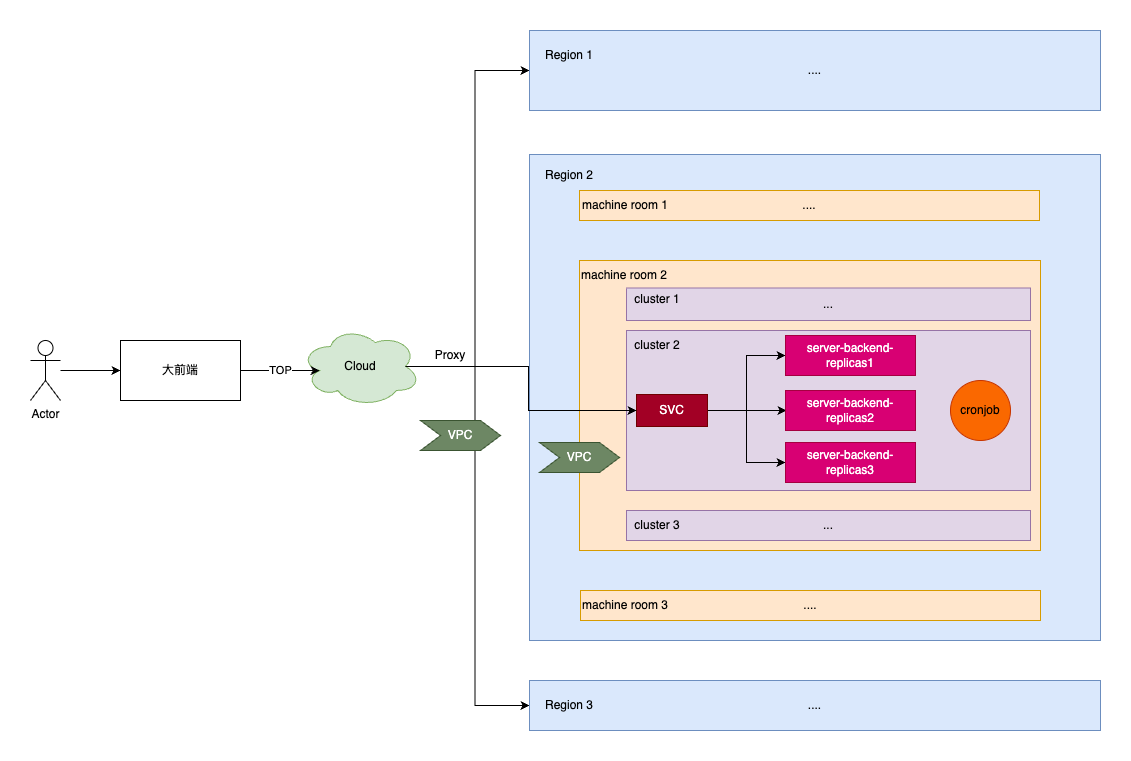

The diagram above was exported from draw.io. Its source (the exported page's mxGraphModel, read from the mxfile embedded in the PNG):
<mxGraphModel dx="2074" dy="1129" grid="1" gridSize="10" guides="1" tooltips="1" connect="1" arrows="1" fold="1" page="1" pageScale="1" pageWidth="827" pageHeight="1169" math="0" shadow="0">
  <root>
    <mxCell id="0" />
    <mxCell id="1" parent="0" />
    <mxCell id="r8QzwPnT7S39XTKKIjsI-6" style="edgeStyle=orthogonalEdgeStyle;rounded=0;orthogonalLoop=1;jettySize=auto;html=1;entryX=0;entryY=0.5;entryDx=0;entryDy=0;" parent="1" source="r8QzwPnT7S39XTKKIjsI-1" target="r8QzwPnT7S39XTKKIjsI-5" edge="1">
      <mxGeometry relative="1" as="geometry" />
    </mxCell>
    <mxCell id="r8QzwPnT7S39XTKKIjsI-1" value="Actor" style="shape=umlActor;verticalLabelPosition=bottom;verticalAlign=top;html=1;outlineConnect=0;" parent="1" vertex="1">
      <mxGeometry x="90" y="490" width="30" height="60" as="geometry" />
    </mxCell>
    <mxCell id="r8QzwPnT7S39XTKKIjsI-18" style="edgeStyle=orthogonalEdgeStyle;rounded=0;orthogonalLoop=1;jettySize=auto;html=1;exitX=0.875;exitY=0.5;exitDx=0;exitDy=0;exitPerimeter=0;entryX=0;entryY=0.5;entryDx=0;entryDy=0;" parent="1" source="r8QzwPnT7S39XTKKIjsI-4" target="r8QzwPnT7S39XTKKIjsI-8" edge="1">
      <mxGeometry relative="1" as="geometry" />
    </mxCell>
    <mxCell id="r8QzwPnT7S39XTKKIjsI-19" style="edgeStyle=orthogonalEdgeStyle;rounded=0;orthogonalLoop=1;jettySize=auto;html=1;exitX=0.875;exitY=0.5;exitDx=0;exitDy=0;exitPerimeter=0;entryX=0;entryY=0.5;entryDx=0;entryDy=0;" parent="1" source="r8QzwPnT7S39XTKKIjsI-4" target="r8QzwPnT7S39XTKKIjsI-13" edge="1">
      <mxGeometry relative="1" as="geometry" />
    </mxCell>
    <mxCell id="r8QzwPnT7S39XTKKIjsI-4" value="Cloud" style="ellipse;shape=cloud;whiteSpace=wrap;html=1;fillColor=#d5e8d4;strokeColor=#82b366;" parent="1" vertex="1">
      <mxGeometry x="360" y="476" width="120" height="80" as="geometry" />
    </mxCell>
    <mxCell id="r8QzwPnT7S39XTKKIjsI-5" value="大前端" style="rounded=0;whiteSpace=wrap;html=1;" parent="1" vertex="1">
      <mxGeometry x="180" y="490" width="120" height="60" as="geometry" />
    </mxCell>
    <mxCell id="r8QzwPnT7S39XTKKIjsI-7" value="TOP" style="edgeStyle=orthogonalEdgeStyle;rounded=0;orthogonalLoop=1;jettySize=auto;html=1;entryX=0.16;entryY=0.55;entryDx=0;entryDy=0;entryPerimeter=0;" parent="1" source="r8QzwPnT7S39XTKKIjsI-5" target="r8QzwPnT7S39XTKKIjsI-4" edge="1">
      <mxGeometry relative="1" as="geometry" />
    </mxCell>
    <mxCell id="r8QzwPnT7S39XTKKIjsI-8" value="...." style="rounded=0;whiteSpace=wrap;html=1;fillColor=#dae8fc;strokeColor=#6c8ebf;" parent="1" vertex="1">
      <mxGeometry x="589" y="180" width="571" height="80" as="geometry" />
    </mxCell>
    <mxCell id="r8QzwPnT7S39XTKKIjsI-9" value="Region 1" style="text;html=1;strokeColor=none;fillColor=none;align=center;verticalAlign=middle;whiteSpace=wrap;rounded=0;" parent="1" vertex="1">
      <mxGeometry x="599" y="190" width="60" height="30" as="geometry" />
    </mxCell>
    <mxCell id="r8QzwPnT7S39XTKKIjsI-11" value="" style="rounded=0;whiteSpace=wrap;html=1;fillColor=#dae8fc;strokeColor=#6c8ebf;" parent="1" vertex="1">
      <mxGeometry x="589" y="304" width="571" height="486" as="geometry" />
    </mxCell>
    <mxCell id="r8QzwPnT7S39XTKKIjsI-12" value="Region 2" style="text;html=1;strokeColor=none;fillColor=none;align=center;verticalAlign=middle;whiteSpace=wrap;rounded=0;" parent="1" vertex="1">
      <mxGeometry x="599" y="310" width="60" height="30" as="geometry" />
    </mxCell>
    <mxCell id="r8QzwPnT7S39XTKKIjsI-13" value="...." style="rounded=0;whiteSpace=wrap;html=1;fillColor=#dae8fc;strokeColor=#6c8ebf;" parent="1" vertex="1">
      <mxGeometry x="589" y="830" width="571" height="50" as="geometry" />
    </mxCell>
    <mxCell id="r8QzwPnT7S39XTKKIjsI-14" value="Region 3" style="text;html=1;strokeColor=none;fillColor=none;align=center;verticalAlign=middle;whiteSpace=wrap;rounded=0;" parent="1" vertex="1">
      <mxGeometry x="599" y="840" width="60" height="30" as="geometry" />
    </mxCell>
    <mxCell id="r8QzwPnT7S39XTKKIjsI-23" value="Proxy" style="text;html=1;strokeColor=none;fillColor=none;align=center;verticalAlign=middle;whiteSpace=wrap;rounded=0;" parent="1" vertex="1">
      <mxGeometry x="480" y="490" width="60" height="30" as="geometry" />
    </mxCell>
    <mxCell id="r8QzwPnT7S39XTKKIjsI-24" value="...." style="rounded=0;whiteSpace=wrap;html=1;fillColor=#ffe6cc;strokeColor=#d79b00;" parent="1" vertex="1">
      <mxGeometry x="639" y="340" width="460" height="30" as="geometry" />
    </mxCell>
    <mxCell id="r8QzwPnT7S39XTKKIjsI-25" value="machine room 1" style="text;html=1;strokeColor=none;fillColor=none;align=center;verticalAlign=middle;whiteSpace=wrap;rounded=0;" parent="1" vertex="1">
      <mxGeometry x="640" y="340" width="90" height="30" as="geometry" />
    </mxCell>
    <mxCell id="r8QzwPnT7S39XTKKIjsI-26" value="" style="rounded=0;whiteSpace=wrap;html=1;fillColor=#ffe6cc;strokeColor=#d79b00;" parent="1" vertex="1">
      <mxGeometry x="639" y="410" width="461" height="290" as="geometry" />
    </mxCell>
    <mxCell id="r8QzwPnT7S39XTKKIjsI-27" value="machine room 2" style="text;html=1;strokeColor=none;fillColor=none;align=center;verticalAlign=middle;whiteSpace=wrap;rounded=0;" parent="1" vertex="1">
      <mxGeometry x="639" y="410" width="90" height="30" as="geometry" />
    </mxCell>
    <mxCell id="r8QzwPnT7S39XTKKIjsI-30" value="...." style="rounded=0;whiteSpace=wrap;html=1;fillColor=#ffe6cc;strokeColor=#d79b00;" parent="1" vertex="1">
      <mxGeometry x="640" y="740" width="460" height="30" as="geometry" />
    </mxCell>
    <mxCell id="r8QzwPnT7S39XTKKIjsI-31" value="machine room 3" style="text;html=1;strokeColor=none;fillColor=none;align=center;verticalAlign=middle;whiteSpace=wrap;rounded=0;" parent="1" vertex="1">
      <mxGeometry x="640" y="740" width="90" height="30" as="geometry" />
    </mxCell>
    <mxCell id="r8QzwPnT7S39XTKKIjsI-35" value="..." style="rounded=0;whiteSpace=wrap;html=1;fillColor=#e1d5e7;strokeColor=#9673a6;" parent="1" vertex="1">
      <mxGeometry x="686" y="437.5" width="404" height="32.5" as="geometry" />
    </mxCell>
    <mxCell id="r8QzwPnT7S39XTKKIjsI-36" value="cluster 1" style="text;html=1;strokeColor=none;fillColor=none;align=center;verticalAlign=middle;whiteSpace=wrap;rounded=0;" parent="1" vertex="1">
      <mxGeometry x="687" y="433.75" width="60" height="30" as="geometry" />
    </mxCell>
    <mxCell id="r8QzwPnT7S39XTKKIjsI-41" value="" style="rounded=0;whiteSpace=wrap;html=1;fillColor=#e1d5e7;strokeColor=#9673a6;" parent="1" vertex="1">
      <mxGeometry x="686" y="480" width="404" height="160" as="geometry" />
    </mxCell>
    <mxCell id="r8QzwPnT7S39XTKKIjsI-42" value="..." style="rounded=0;whiteSpace=wrap;html=1;fillColor=#e1d5e7;strokeColor=#9673a6;" parent="1" vertex="1">
      <mxGeometry x="686" y="660" width="404" height="30" as="geometry" />
    </mxCell>
    <mxCell id="r8QzwPnT7S39XTKKIjsI-43" value="cluster 2" style="text;html=1;strokeColor=none;fillColor=none;align=center;verticalAlign=middle;whiteSpace=wrap;rounded=0;" parent="1" vertex="1">
      <mxGeometry x="687" y="480" width="60" height="30" as="geometry" />
    </mxCell>
    <mxCell id="r8QzwPnT7S39XTKKIjsI-44" value="cluster 3" style="text;html=1;strokeColor=none;fillColor=none;align=center;verticalAlign=middle;whiteSpace=wrap;rounded=0;" parent="1" vertex="1">
      <mxGeometry x="687" y="660" width="60" height="30" as="geometry" />
    </mxCell>
    <mxCell id="r8QzwPnT7S39XTKKIjsI-50" style="edgeStyle=orthogonalEdgeStyle;rounded=0;orthogonalLoop=1;jettySize=auto;html=1;exitX=1;exitY=0.5;exitDx=0;exitDy=0;entryX=0;entryY=0.5;entryDx=0;entryDy=0;" parent="1" source="r8QzwPnT7S39XTKKIjsI-45" target="r8QzwPnT7S39XTKKIjsI-46" edge="1">
      <mxGeometry relative="1" as="geometry" />
    </mxCell>
    <mxCell id="r8QzwPnT7S39XTKKIjsI-51" style="edgeStyle=orthogonalEdgeStyle;rounded=0;orthogonalLoop=1;jettySize=auto;html=1;entryX=0;entryY=0.5;entryDx=0;entryDy=0;" parent="1" source="r8QzwPnT7S39XTKKIjsI-45" edge="1">
      <mxGeometry relative="1" as="geometry">
        <mxPoint x="846" y="560" as="targetPoint" />
      </mxGeometry>
    </mxCell>
    <mxCell id="r8QzwPnT7S39XTKKIjsI-56" style="edgeStyle=orthogonalEdgeStyle;rounded=0;orthogonalLoop=1;jettySize=auto;html=1;exitX=1;exitY=0.5;exitDx=0;exitDy=0;entryX=0;entryY=0.5;entryDx=0;entryDy=0;" parent="1" source="r8QzwPnT7S39XTKKIjsI-45" target="r8QzwPnT7S39XTKKIjsI-54" edge="1">
      <mxGeometry relative="1" as="geometry" />
    </mxCell>
    <mxCell id="r8QzwPnT7S39XTKKIjsI-45" value="SVC" style="rounded=0;whiteSpace=wrap;html=1;fillColor=#a20025;fontColor=#ffffff;strokeColor=#6F0000;" parent="1" vertex="1">
      <mxGeometry x="696" y="544" width="71" height="32" as="geometry" />
    </mxCell>
    <mxCell id="r8QzwPnT7S39XTKKIjsI-46" value="server-backend-replicas1" style="rounded=0;whiteSpace=wrap;html=1;fillColor=#d80073;fontColor=#ffffff;strokeColor=#A50040;" parent="1" vertex="1">
      <mxGeometry x="845" y="485" width="130" height="40" as="geometry" />
    </mxCell>
    <mxCell id="r8QzwPnT7S39XTKKIjsI-20" style="edgeStyle=orthogonalEdgeStyle;rounded=0;orthogonalLoop=1;jettySize=auto;html=1;exitX=0.875;exitY=0.5;exitDx=0;exitDy=0;exitPerimeter=0;entryX=0;entryY=0.5;entryDx=0;entryDy=0;" parent="1" source="r8QzwPnT7S39XTKKIjsI-4" target="r8QzwPnT7S39XTKKIjsI-45" edge="1">
      <mxGeometry relative="1" as="geometry" />
    </mxCell>
    <mxCell id="r8QzwPnT7S39XTKKIjsI-53" value="server-backend-replicas2" style="rounded=0;whiteSpace=wrap;html=1;fillColor=#d80073;fontColor=#ffffff;strokeColor=#A50040;" parent="1" vertex="1">
      <mxGeometry x="845" y="540" width="130" height="40" as="geometry" />
    </mxCell>
    <mxCell id="r8QzwPnT7S39XTKKIjsI-54" value="server-backend-replicas3" style="rounded=0;whiteSpace=wrap;html=1;fillColor=#d80073;fontColor=#ffffff;strokeColor=#A50040;" parent="1" vertex="1">
      <mxGeometry x="845" y="592" width="130" height="40" as="geometry" />
    </mxCell>
    <mxCell id="r8QzwPnT7S39XTKKIjsI-60" value="VPC" style="shape=step;perimeter=stepPerimeter;whiteSpace=wrap;html=1;fixedSize=1;fillColor=#6d8764;fontColor=#ffffff;strokeColor=#3A5431;" parent="1" vertex="1">
      <mxGeometry x="599" y="592" width="80" height="30" as="geometry" />
    </mxCell>
    <mxCell id="r8QzwPnT7S39XTKKIjsI-61" value="VPC" style="shape=step;perimeter=stepPerimeter;whiteSpace=wrap;html=1;fixedSize=1;fillColor=#6d8764;fontColor=#ffffff;strokeColor=#3A5431;" parent="1" vertex="1">
      <mxGeometry x="480" y="570" width="80" height="30" as="geometry" />
    </mxCell>
    <mxCell id="2cVIgOhhTJaH1D0f-Lp--1" value="cronjob" style="ellipse;whiteSpace=wrap;html=1;aspect=fixed;rounded=0;align=center;verticalAlign=middle;fontFamily=Helvetica;fontSize=12;fontColor=#000000;fillColor=#fa6800;strokeColor=#C73500;" vertex="1" parent="1">
      <mxGeometry x="1010" y="530" width="60" height="60" as="geometry" />
    </mxCell>
  </root>
</mxGraphModel>